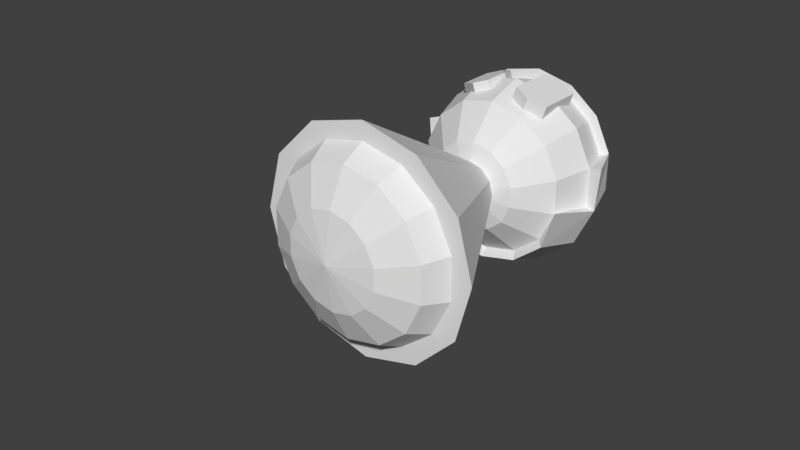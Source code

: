 # Source: PlayerModel.blend  (saved by Blender 2.78.0; exported with 4.5.12 LTS)
import bpy
from mathutils import Matrix  # noqa: F401  (used for matrix-valued properties, if any)

bpy.ops.wm.read_factory_settings(use_empty=True)
scene = bpy.context.scene
scene.name = 'Scene'

# ---- collections
col_collection_1 = bpy.data.collections.new('Collection 1'); scene.collection.children.link(col_collection_1)

# ---- world
world_world = bpy.data.worlds.new('World'); scene.world = world_world
world_world.color = (0.05088, 0.05088, 0.05088)
world_world.use_sun_shadow = False
world_world.sun_shadow_jitter_overblur = 0.0
world_world.cycles.sampling_method = 'MANUAL'

# ---- meshes
me_cone_003 = bpy.data.meshes.new('Cone.003')
me_cone_003.from_pydata([(-5.165e-09, 0.8435, -1.013), (-5.165e-09, 0.7305, -1.265), (-5.165e-09, 0.4218, -1.448), (0.366, 0.76, -1.013), (0.317, 0.6582, -1.265), (0.183, 0.38, -1.448), (0.6595, 0.5259, -1.013), (0.5711, 0.4555, -1.265), (0.3297, 0.263, -1.448), (0.8224, 0.1877, -1.013), (0.7122, 0.1626, -1.265), (0.4112, 0.09385, -1.448), (0.8224, -0.1877, -1.013), (0.7122, -0.1626, -1.265), (0.4112, -0.09385, -1.448), (0.6595, -0.5259, -1.013), (0.5711, -0.4555, -1.265), (0.3297, -0.263, -1.448), (0.366, -0.76, -1.013), (0.317, -0.6582, -1.265), (0.183, -0.38, -1.448), (-2.063e-07, -0.8435, -1.013), (-1.057e-07, -0.7305, -1.265), (-5.165e-09, -0.4218, -1.448), (-0.366, -0.76, -1.013), (-0.317, -0.6582, -1.265), (-0.183, -0.38, -1.448), (-0.6595, -0.5259, -1.013), (-0.5711, -0.4555, -1.265), (-0.3297, -0.263, -1.448), (-5.165e-09, 5.659e-08, -1.526), (-0.8224, -0.1877, -1.013), (-0.7122, -0.1626, -1.265), (-0.4112, -0.09385, -1.448), (-0.8224, 0.1877, -1.013), (-0.7122, 0.1626, -1.265), (-0.4112, 0.09385, -1.448), (-0.6595, 0.5259, -1.013), (-0.5711, 0.4555, -1.265), (-0.3297, 0.263, -1.448), (-0.366, 0.76, -1.013), (-0.317, 0.6582, -1.265), (-0.183, 0.38, -1.448)], [], [(2, 1, 4, 5), (30, 2, 5), (1, 0, 3, 4), (5, 4, 7, 8), (30, 5, 8), (4, 3, 6, 7), (30, 8, 11), (7, 6, 9, 10), (8, 7, 10, 11), (30, 11, 14), (10, 9, 12, 13), (11, 10, 13, 14), (30, 14, 17), (13, 12, 15, 16), (14, 13, 16, 17), (30, 17, 20), (16, 15, 18, 19), (17, 16, 19, 20), (30, 20, 23), (19, 18, 21, 22), (20, 19, 22, 23), (22, 21, 24, 25), (23, 22, 25, 26), (30, 23, 26), (26, 25, 28, 29), (30, 26, 29), (25, 24, 27, 28), (29, 28, 32, 33), (30, 29, 33), (28, 27, 31, 32), (33, 32, 35, 36), (30, 33, 36), (32, 31, 34, 35), (36, 35, 38, 39), (30, 36, 39), (35, 34, 37, 38), (39, 38, 41, 42), (30, 39, 42), (38, 37, 40, 41), (30, 42, 2), (41, 40, 0, 1), (42, 41, 1, 2)])
me_cone_003.use_remesh_preserve_volume = False
me_cone_003.use_remesh_preserve_attributes = False
me_cone_003.use_mirror_vertex_groups = False
me_cone_003.update()
me_cone_001 = bpy.data.meshes.new('Cone.001')
me_cone_001.from_pydata([(2.419e-07, 0.5891, 0.7781), (0.2556, 0.5308, 0.7781), (0.4606, 0.3673, 0.7781), (0.6632, 0.1514, 1.118), (0.5743, 0.1311, 0.7781), (0.5743, -0.1311, 1.458), (0.6632, -0.1514, 1.118), (0.4606, -0.3673, 1.458), (0.2556, -0.5308, 1.458), (1.608e-07, -0.5891, 1.458), (-0.2556, -0.5308, 1.458), (-0.4606, -0.3673, 1.458), (-0.5743, -0.1311, 1.458), (-0.6632, -0.1514, 1.118), (-0.6632, 0.1514, 1.118), (-0.5743, 0.1311, 0.7781), (-0.4606, 0.3673, 0.7781), (-0.2556, 0.5308, 0.7781), (2.316e-07, 0.7453, 1.089), (2.316e-07, 0.6435, 0.7095), (0.1647, 0.3281, 1.747), (0.2853, 0.5784, 1.469), (0.3294, 0.6701, 1.089), (0.2853, 0.5784, 0.7095), (0.2968, 0.2227, 1.747), (0.514, 0.396, 1.469), (0.5936, 0.4594, 1.089), (0.514, 0.396, 0.7095), (1.411e-07, -0.01393, 1.848), (0.3701, 0.07053, 1.747), (0.641, 0.1324, 1.469), (0.7402, 0.155, 1.089), (0.6475, 0.06461, 0.6663), (0.3701, -0.0984, 1.747), (0.641, -0.1602, 1.469), (0.7713, -0.1829, 1.089), (0.2968, -0.2506, 1.747), (0.514, -0.4239, 1.469), (0.1647, -0.3559, 1.747), (0.2853, -0.6063, 1.469), (2.316e-07, -0.3935, 1.747), (1.411e-07, -0.6714, 1.469), (-0.1647, -0.3559, 1.747), (-0.2853, -0.6063, 1.469), (-0.2968, -0.2506, 1.747), (-0.514, -0.4239, 1.469), (-0.3701, -0.0984, 1.747), (-0.641, -0.1602, 1.469), (-0.7713, -0.1829, 1.089), (-0.3701, 0.07053, 1.747), (-0.641, 0.1324, 1.469), (-0.7402, 0.155, 1.089), (-0.6475, 0.06461, 0.6663), (-0.2968, 0.2227, 1.747), (-0.514, 0.396, 1.469), (-0.5936, 0.4594, 1.089), (-0.514, 0.396, 0.7095), (-0.1647, 0.3281, 1.747), (-0.2853, 0.5784, 1.469), (-0.3294, 0.6701, 1.089), (-0.2853, 0.5784, 0.7095), (3.221e-07, 0.3657, 1.747), (4.126e-07, 0.6435, 1.469)], [], [(10, 9, 41, 43), (6, 3, 31, 35), (17, 16, 56, 60), (0, 17, 60, 19), (14, 13, 48, 51), (9, 8, 39, 41), (13, 12, 47, 48), (16, 15, 52, 56), (8, 7, 37, 39), (4, 2, 27, 32), (12, 11, 45, 47), (11, 10, 43, 45), (5, 6, 35, 34), (2, 1, 23, 27), (3, 4, 32, 31), (1, 0, 19, 23), (15, 14, 51, 52), (7, 5, 34, 37), (19, 18, 22, 23), (62, 61, 20, 21), (18, 62, 21, 22), (61, 28, 20), (22, 21, 25, 26), (20, 28, 24), (23, 22, 26, 27), (21, 20, 24, 25), (26, 25, 30, 31), (24, 28, 29), (27, 26, 31, 32), (25, 24, 29, 30), (31, 30, 34, 35), (29, 28, 33), (30, 29, 33, 34), (33, 28, 36), (34, 33, 36, 37), (36, 28, 38), (37, 36, 38, 39), (39, 38, 40, 41), (38, 28, 40), (41, 40, 42, 43), (40, 28, 42), (43, 42, 44, 45), (42, 28, 44), (45, 44, 46, 47), (44, 28, 46), (47, 46, 49, 50), (48, 47, 50, 51), (46, 28, 49), (51, 50, 54, 55), (49, 28, 53), (52, 51, 55, 56), (50, 49, 53, 54), (55, 54, 58, 59), (53, 28, 57), (56, 55, 59, 60), (54, 53, 57, 58), (59, 58, 62, 18), (57, 28, 61), (60, 59, 18, 19), (58, 57, 61, 62)])
me_cone_001.use_remesh_preserve_volume = False
me_cone_001.use_remesh_preserve_attributes = False
me_cone_001.use_mirror_vertex_groups = False
me_cone_001.update()
me_cone_002 = bpy.data.meshes.new('Cone.002')
me_cone_002.from_pydata([(2.419e-07, 0.5891, 0.7781), (2.419e-07, 0.3401, 0.5292), (0.2556, 0.5308, 0.7781), (0.1476, 0.3064, 0.5292), (0.4606, 0.3673, 0.7781), (0.2659, 0.2121, 0.5292), (0.6632, 0.1514, 1.118), (0.5743, 0.1311, 0.7781), (0.3316, 0.07568, 0.5292), (0.5743, -0.1311, 1.458), (0.6632, -0.1514, 1.118), (0.5743, -0.1311, 0.7781), (0.3316, -0.07568, 0.5292), (0.4606, -0.3673, 1.458), (0.5318, -0.4241, 1.118), (0.4606, -0.3673, 0.7781), (0.2659, -0.2121, 0.5292), (0.2556, -0.5308, 1.458), (0.2951, -0.6129, 1.118), (0.2556, -0.5308, 0.7781), (0.1476, -0.3064, 0.5292), (1.608e-07, -0.5891, 1.458), (7.97e-08, -0.6802, 1.118), (1.608e-07, -0.5891, 0.7781), (2.419e-07, -0.3401, 0.5292), (-0.2556, -0.5308, 1.458), (-0.2951, -0.6129, 1.118), (-0.2556, -0.5308, 0.7781), (-0.1476, -0.3064, 0.5292), (-0.4606, -0.3673, 1.458), (-0.5318, -0.4241, 1.118), (-0.4606, -0.3673, 0.7781), (-0.2659, -0.2121, 0.5292), (2.419e-07, -2.12e-07, 0.438), (-0.5743, -0.1311, 1.458), (-0.6632, -0.1514, 1.118), (-0.5743, -0.1311, 0.7781), (-0.3316, -0.07568, 0.5292), (-0.6632, 0.1514, 1.118), (-0.5743, 0.1311, 0.7781), (-0.3316, 0.07568, 0.5292), (-0.4606, 0.3673, 0.7781), (-0.2659, 0.2121, 0.5292), (-0.2556, 0.5308, 0.7781), (-0.1476, 0.3064, 0.5292)], [], [(1, 0, 2, 3), (33, 1, 3), (3, 2, 4, 5), (33, 3, 5), (5, 4, 7, 8), (33, 5, 8), (8, 7, 11, 12), (33, 8, 12), (7, 6, 10, 11), (10, 9, 13, 14), (33, 12, 16), (11, 10, 14, 15), (12, 11, 15, 16), (33, 16, 20), (15, 14, 18, 19), (16, 15, 19, 20), (14, 13, 17, 18), (33, 20, 24), (19, 18, 22, 23), (20, 19, 23, 24), (18, 17, 21, 22), (33, 24, 28), (23, 22, 26, 27), (24, 23, 27, 28), (22, 21, 25, 26), (33, 28, 32), (27, 26, 30, 31), (28, 27, 31, 32), (26, 25, 29, 30), (31, 30, 35, 36), (32, 31, 36, 37), (30, 29, 34, 35), (33, 32, 37), (37, 36, 39, 40), (33, 37, 40), (36, 35, 38, 39), (40, 39, 41, 42), (33, 40, 42), (42, 41, 43, 44), (33, 42, 44), (44, 43, 0, 1), (33, 44, 1)])
me_cone_002.use_remesh_preserve_volume = False
me_cone_002.use_remesh_preserve_attributes = False
me_cone_002.use_mirror_vertex_groups = False
me_cone_002.update()
me_cone = bpy.data.meshes.new('Cone')
me_cone.from_pydata([(0.0, 1.0, -1.024), (0.5, 0.866, -1.024), (0.866, 0.5, -1.024), (1.0, -4.371e-08, -1.024), (0.866, -0.5, -1.024), (0.5, -0.866, -1.024), (1.51e-07, -1.0, -1.024), (0.0, 0.0, 0.9762), (-0.5, -0.866, -1.024), (-0.866, -0.5, -1.024), (-1.0, -4.649e-07, -1.024), (-0.866, 0.5, -1.024), (-0.5, 0.866, -1.024), (-5.165e-09, 0.8435, -1.013), (0.366, 0.76, -1.013), (0.6595, 0.5259, -1.013), (0.8224, 0.1877, -1.013), (0.8224, -0.1877, -1.013), (0.6595, -0.5259, -1.013), (0.366, -0.76, -1.013), (-2.063e-07, -0.8435, -1.013), (-0.366, -0.76, -1.013), (-0.6595, -0.5259, -1.013), (-0.8224, -0.1877, -1.013), (-0.8224, 0.1877, -1.013), (-0.6595, 0.5259, -1.013), (-0.366, 0.76, -1.013)], [], [(0, 7, 1), (1, 7, 2), (2, 7, 3), (3, 7, 4), (4, 7, 5), (5, 7, 6), (6, 7, 8), (8, 7, 9), (9, 7, 10), (10, 7, 11), (11, 7, 12), (12, 7, 0), (0, 1, 2, 3, 4, 5, 6, 8, 9, 10, 11, 12), (13, 26, 25, 24, 23, 22, 21, 20, 19, 18, 17, 16, 15, 14)])
me_cone.use_remesh_preserve_volume = False
me_cone.use_remesh_preserve_attributes = False
me_cone.use_mirror_vertex_groups = False
me_cone.update()
me_eyes_001 = bpy.data.meshes.new('Eyes.001')
me_eyes_001.from_pydata([(-0.2143, -0.5278, 0.2117), (-0.1279, -0.6183, -0.1657), (-0.2143, -0.5278, -0.2117), (-0.3195, -0.4912, 0.0), (-0.3383, -0.5451, 0.1657), (-0.1091, -0.5643, 0.0), (-0.3571, -0.5991, 0.0), (-0.3383, -0.5451, -0.1657), (-0.3195, -0.4912, -0.1657), (-0.3571, -0.5991, -0.1657), (-0.3571, -0.5991, 0.1657), (-0.3195, -0.4912, 0.1657), (-0.1091, -0.5643, -0.1657), (-0.1091, -0.5643, 0.1657), (-0.1466, -0.6722, -0.1657), (-0.1466, -0.6722, 0.1657), (-0.1279, -0.6183, 0.1657), (-0.1466, -0.6722, 0.0), (-0.2518, -0.6357, -0.2117), (-0.2518, -0.6357, 0.2117), (-0.2331, -0.5817, 0.2117), (-0.2331, -0.5817, -0.2117), (-0.2518, -0.6357, 0.0), (-0.1279, -0.6183, 0.0), (-0.2143, -0.5278, 0.0), (-0.3383, -0.5451, 0.0), (0.2143, -0.5278, 0.2117), (0.1279, -0.6183, -0.1657), (0.2143, -0.5278, -0.2117), (0.3195, -0.4912, 0.0), (0.3383, -0.5451, 0.1657), (0.1091, -0.5643, 0.0), (0.3571, -0.5991, 0.0), (0.3383, -0.5451, -0.1657), (0.3195, -0.4912, -0.1657), (0.3571, -0.5991, -0.1657), (0.3571, -0.5991, 0.1657), (0.3195, -0.4912, 0.1657), (0.1091, -0.5643, -0.1657), (0.1091, -0.5643, 0.1657), (0.1466, -0.6722, -0.1657), (0.1466, -0.6722, 0.1657), (0.1279, -0.6183, 0.1657), (0.1466, -0.6722, 0.0), (0.2518, -0.6357, -0.2117), (0.2518, -0.6357, 0.2117), (0.2331, -0.5817, 0.2117), (0.2331, -0.5817, -0.2117), (0.2518, -0.6357, 0.0), (0.1279, -0.6183, 0.0), (0.2143, -0.5278, 0.0), (0.3383, -0.5451, 0.0)], [], [(2, 12, 1, 21), (13, 0, 20, 16), (8, 2, 21, 7), (7, 21, 18, 9), (16, 20, 19, 15), (0, 11, 4, 20), (25, 4, 11, 3), (24, 0, 13, 5), (23, 16, 15, 17), (22, 19, 10, 6), (21, 1, 14, 18), (20, 4, 10, 19), (18, 22, 6, 9), (14, 17, 22, 18), (17, 15, 19, 22), (1, 23, 17, 14), (12, 5, 23, 1), (5, 13, 16, 23), (2, 24, 5, 12), (8, 3, 24, 2), (3, 11, 0, 24), (7, 25, 3, 8), (9, 6, 25, 7), (6, 10, 4, 25), (28, 47, 27, 38), (39, 42, 46, 26), (34, 33, 47, 28), (33, 35, 44, 47), (42, 41, 45, 46), (26, 46, 30, 37), (51, 29, 37, 30), (50, 31, 39, 26), (49, 43, 41, 42), (48, 32, 36, 45), (47, 44, 40, 27), (46, 45, 36, 30), (44, 35, 32, 48), (40, 44, 48, 43), (43, 48, 45, 41), (27, 40, 43, 49), (38, 27, 49, 31), (31, 49, 42, 39), (28, 38, 31, 50), (34, 28, 50, 29), (29, 50, 26, 37), (33, 34, 29, 51), (35, 33, 51, 32), (32, 51, 30, 36)])
me_eyes_001.use_remesh_preserve_volume = False
me_eyes_001.use_remesh_preserve_attributes = False
me_eyes_001.use_mirror_vertex_groups = False
me_eyes_001.update()
me_eyes_003 = bpy.data.meshes.new('Eyes.003')
me_eyes_003.from_pydata([(-0.2143, -0.5236, 0.2117), (-0.1279, -0.6142, -0.1657), (-0.2143, -0.5236, 0.0), (-0.3195, -0.4871, 0.0), (-0.3383, -0.541, 0.07866), (-0.1091, -0.5602, 0.0), (-0.3571, -0.595, 0.0), (-0.3383, -0.541, -0.1657), (-0.3195, -0.4871, -0.1657), (-0.3571, -0.595, -0.1657), (-0.3571, -0.595, 0.07866), (-0.3195, -0.4871, 0.07866), (-0.1091, -0.5602, -0.1657), (-0.1091, -0.5602, 0.07866), (-0.1466, -0.6681, -0.1657), (-0.1466, -0.6681, 0.07866), (-0.1279, -0.6142, 0.07866), (-0.1466, -0.6681, 0.0), (-0.2518, -0.6315, 0.0), (-0.2518, -0.6315, 0.2117), (-0.2331, -0.5776, 0.2117), (-0.2331, -0.5776, 0.0), (-0.1279, -0.6142, 0.0), (-0.3383, -0.541, 0.0), (0.2143, -0.5236, 0.2117), (0.1279, -0.6142, -0.1657), (0.2143, -0.5236, 0.0), (0.3195, -0.4871, 0.0), (0.3383, -0.541, 0.07866), (0.1091, -0.5602, 0.0), (0.3571, -0.595, 0.0), (0.3383, -0.541, -0.1657), (0.3195, -0.4871, -0.1657), (0.3571, -0.595, -0.1657), (0.3571, -0.595, 0.07866), (0.3195, -0.4871, 0.07866), (0.1091, -0.5602, -0.1657), (0.1091, -0.5602, 0.07866), (0.1466, -0.6681, -0.1657), (0.1466, -0.6681, 0.07866), (0.1279, -0.6142, 0.07866), (0.1466, -0.6681, 0.0), (0.2518, -0.6315, 0.0), (0.2518, -0.6315, 0.2117), (0.2331, -0.5776, 0.2117), (0.2331, -0.5776, 0.0), (0.1279, -0.6142, 0.0), (0.3383, -0.541, 0.0)], [], [(2, 12, 1, 21), (13, 0, 20, 16), (8, 2, 21, 7), (7, 21, 18, 9), (16, 20, 19, 15), (0, 11, 4, 20), (23, 4, 11, 3), (2, 0, 13, 5), (22, 16, 15, 17), (18, 19, 10, 6), (21, 1, 14, 18), (20, 4, 10, 19), (18, 6, 9), (14, 17, 18), (17, 15, 19, 18), (1, 22, 17, 14), (12, 5, 22, 1), (5, 13, 16, 22), (2, 5, 12), (8, 3, 2), (3, 11, 0, 2), (7, 23, 3, 8), (9, 6, 23, 7), (6, 10, 4, 23), (26, 45, 25, 36), (37, 40, 44, 24), (32, 31, 45, 26), (31, 33, 42, 45), (40, 39, 43, 44), (24, 44, 28, 35), (47, 27, 35, 28), (26, 29, 37, 24), (46, 41, 39, 40), (42, 30, 34, 43), (45, 42, 38, 25), (44, 43, 34, 28), (42, 33, 30), (38, 42, 41), (41, 42, 43, 39), (25, 38, 41, 46), (36, 25, 46, 29), (29, 46, 40, 37), (26, 36, 29), (32, 26, 27), (27, 26, 24, 35), (31, 32, 27, 47), (33, 31, 47, 30), (30, 47, 28, 34)])
me_eyes_003.use_remesh_preserve_volume = False
me_eyes_003.use_remesh_preserve_attributes = False
me_eyes_003.use_mirror_vertex_groups = False
me_eyes_003.update()
me_eyes_002 = bpy.data.meshes.new('Eyes.002')
me_eyes_002.from_pydata([(-0.2143, -0.5281, 0.07928), (-0.1279, -0.6186, -0.1657), (-0.2143, -0.5281, -0.2117), (-0.3195, -0.4915, 0.0), (-0.3383, -0.5455, 0.07928), (-0.1091, -0.5647, 0.0), (-0.3571, -0.5994, 0.0), (-0.3383, -0.5455, -0.1657), (-0.3195, -0.4915, -0.1657), (-0.3571, -0.5994, -0.1657), (-0.3571, -0.5994, 0.07928), (-0.3195, -0.4915, 0.07929), (-0.1091, -0.5647, -0.1657), (-0.1091, -0.5647, 0.07929), (-0.1466, -0.6726, -0.1657), (-0.1466, -0.6726, 0.07929), (-0.1279, -0.6186, 0.07929), (-0.1466, -0.6726, 0.0), (-0.2518, -0.636, -0.2117), (-0.2518, -0.636, 0.07928), (-0.2331, -0.5821, 0.07928), (-0.2331, -0.5821, -0.2117), (-0.2518, -0.636, 0.0), (-0.1279, -0.6186, 0.0), (-0.2143, -0.5281, 0.0), (-0.3383, -0.5455, 0.0), (0.2143, -0.5281, 0.07928), (0.1279, -0.6186, -0.1657), (0.2143, -0.5281, -0.2117), (0.3195, -0.4915, 0.0), (0.3383, -0.5455, 0.07928), (0.1091, -0.5647, 0.0), (0.3571, -0.5994, 0.0), (0.3383, -0.5455, -0.1657), (0.3195, -0.4915, -0.1657), (0.3571, -0.5994, -0.1657), (0.3571, -0.5994, 0.07928), (0.3195, -0.4915, 0.07929), (0.1091, -0.5647, -0.1657), (0.1091, -0.5647, 0.07929), (0.1466, -0.6726, -0.1657), (0.1466, -0.6726, 0.07929), (0.1279, -0.6186, 0.07929), (0.1466, -0.6726, 0.0), (0.2518, -0.636, -0.2117), (0.2518, -0.636, 0.07928), (0.2331, -0.5821, 0.07928), (0.2331, -0.5821, -0.2117), (0.2518, -0.636, 0.0), (0.1279, -0.6186, 0.0), (0.2143, -0.5281, 0.0), (0.3383, -0.5455, 0.0)], [], [(2, 12, 1, 21), (13, 0, 20, 16), (8, 2, 21, 7), (7, 21, 18, 9), (16, 20, 19, 15), (0, 11, 4, 20), (25, 4, 11, 3), (24, 0, 13, 5), (23, 16, 15, 17), (22, 19, 10, 6), (21, 1, 14, 18), (20, 4, 10, 19), (18, 22, 6, 9), (14, 17, 22, 18), (17, 15, 19, 22), (1, 23, 17, 14), (12, 5, 23, 1), (5, 13, 16, 23), (2, 24, 5, 12), (8, 3, 24, 2), (3, 11, 0, 24), (7, 25, 3, 8), (9, 6, 25, 7), (6, 10, 4, 25), (28, 47, 27, 38), (39, 42, 46, 26), (34, 33, 47, 28), (33, 35, 44, 47), (42, 41, 45, 46), (26, 46, 30, 37), (51, 29, 37, 30), (50, 31, 39, 26), (49, 43, 41, 42), (48, 32, 36, 45), (47, 44, 40, 27), (46, 45, 36, 30), (44, 35, 32, 48), (40, 44, 48, 43), (43, 48, 45, 41), (27, 40, 43, 49), (38, 27, 49, 31), (31, 49, 42, 39), (28, 38, 31, 50), (34, 28, 50, 29), (29, 50, 26, 37), (33, 34, 29, 51), (35, 33, 51, 32), (32, 51, 30, 36)])
me_eyes_002.use_remesh_preserve_volume = False
me_eyes_002.use_remesh_preserve_attributes = False
me_eyes_002.use_mirror_vertex_groups = False
me_eyes_002.update()
me_eyes_000 = bpy.data.meshes.new('Eyes.000')
me_eyes_000.from_pydata([(-0.2143, -0.5278, 0.08529), (-0.1279, -0.6183, -0.1657), (-0.2143, -0.5278, -0.2117), (-0.3195, -0.4912, 0.0), (-0.3383, -0.5451, 0.0), (-0.1091, -0.5643, 0.0), (-0.3571, -0.5991, 0.0), (-0.3383, -0.5451, -0.1657), (-0.3195, -0.4912, -0.1657), (-0.3571, -0.5991, -0.1657), (-0.1091, -0.5643, -0.1657), (-0.1091, -0.5643, 0.1657), (-0.1466, -0.6722, -0.1657), (-0.1466, -0.6722, 0.1657), (-0.1279, -0.6183, 0.1657), (-0.1466, -0.6722, 0.0), (-0.2518, -0.6357, -0.2117), (-0.2518, -0.6357, 0.08529), (-0.2331, -0.5817, 0.08529), (-0.2331, -0.5817, -0.2117), (-0.2518, -0.6357, 0.0), (-0.1279, -0.6183, 0.0), (-0.2143, -0.5278, 0.0), (0.2143, -0.5278, 0.08529), (0.1279, -0.6183, -0.1657), (0.2143, -0.5278, -0.2117), (0.3195, -0.4912, 0.0), (0.3383, -0.5451, 0.0), (0.1091, -0.5643, 0.0), (0.3571, -0.5991, 0.0), (0.3383, -0.5451, -0.1657), (0.3195, -0.4912, -0.1657), (0.3571, -0.5991, -0.1657), (0.1091, -0.5643, -0.1657), (0.1091, -0.5643, 0.1657), (0.1466, -0.6722, -0.1657), (0.1466, -0.6722, 0.1657), (0.1279, -0.6183, 0.1657), (0.1466, -0.6722, 0.0), (0.2518, -0.6357, -0.2117), (0.2518, -0.6357, 0.08529), (0.2331, -0.5817, 0.08529), (0.2331, -0.5817, -0.2117), (0.2518, -0.6357, 0.0), (0.1279, -0.6183, 0.0), (0.2143, -0.5278, 0.0)], [], [(2, 10, 1, 19), (11, 0, 18, 14), (8, 2, 19, 7), (7, 19, 16, 9), (14, 18, 17, 13), (0, 3, 4, 18), (22, 0, 11, 5), (21, 14, 13, 15), (20, 17, 6), (19, 1, 12, 16), (18, 4, 6, 17), (16, 20, 6, 9), (12, 15, 20, 16), (15, 13, 17, 20), (1, 21, 15, 12), (10, 5, 21, 1), (5, 11, 14, 21), (2, 22, 5, 10), (8, 3, 22, 2), (3, 0, 22), (7, 4, 3, 8), (9, 6, 4, 7), (25, 42, 24, 33), (34, 37, 41, 23), (31, 30, 42, 25), (30, 32, 39, 42), (37, 36, 40, 41), (23, 41, 27, 26), (45, 28, 34, 23), (44, 38, 36, 37), (43, 29, 40), (42, 39, 35, 24), (41, 40, 29, 27), (39, 32, 29, 43), (35, 39, 43, 38), (38, 43, 40, 36), (24, 35, 38, 44), (33, 24, 44, 28), (28, 44, 37, 34), (25, 33, 28, 45), (31, 25, 45, 26), (26, 45, 23), (30, 31, 26, 27), (32, 30, 27, 29)])
me_eyes_000.use_remesh_preserve_volume = False
me_eyes_000.use_remesh_preserve_attributes = False
me_eyes_000.use_mirror_vertex_groups = False
me_eyes_000.update()
me_eyes_006 = bpy.data.meshes.new('Eyes.006')
me_eyes_006.from_pydata([(-0.2207, -0.567, 0.1397), (-0.1636, -0.6268, -0.1094), (-0.2207, -0.567, -0.1397), (-0.2902, -0.5429, -1.969e-10), (-0.3025, -0.5785, 0.1094), (-0.1513, -0.5912, -1.969e-10), (-0.3149, -0.6141, -1.969e-10), (-0.3025, -0.5785, -0.1094), (-0.2902, -0.5429, -0.1094), (-0.3149, -0.6141, -0.1094), (-0.3149, -0.6141, 0.1094), (-0.2902, -0.5429, 0.1094), (-0.1513, -0.5912, -0.1094), (-0.1513, -0.5912, 0.1094), (-0.176, -0.6624, -0.1094), (-0.176, -0.6624, 0.1094), (-0.1636, -0.6268, 0.1094), (-0.176, -0.6624, -1.969e-10), (-0.2455, -0.6383, -0.1397), (-0.2455, -0.6383, 0.1397), (-0.2331, -0.6027, 0.1397), (-0.2331, -0.6027, -0.1397), (-0.2455, -0.6383, -1.969e-10), (-0.1636, -0.6268, -1.969e-10), (-0.2207, -0.567, -1.969e-10), (-0.3025, -0.5785, -1.969e-10), (0.2097, -0.5145, 0.2616), (0.1029, -0.6264, -0.2048), (0.2097, -0.5145, -0.2616), (0.3398, -0.4693, 2.672e-10), (0.3629, -0.536, 0.2048), (0.0797, -0.5597, 2.672e-10), (0.3861, -0.6027, 2.672e-10), (0.3629, -0.536, -0.2048), (0.3398, -0.4693, -0.2048), (0.3861, -0.6027, -0.2048), (0.3861, -0.6027, 0.2048), (0.3398, -0.4693, 0.2048), (0.0797, -0.5597, -0.2048), (0.0797, -0.5597, 0.2048), (0.1261, -0.6931, -0.2048), (0.1261, -0.6931, 0.2048), (0.1029, -0.6264, 0.2048), (0.1261, -0.6931, 2.672e-10), (0.2561, -0.6479, -0.2616), (0.2561, -0.6479, 0.2616), (0.2329, -0.5812, 0.2616), (0.2329, -0.5812, -0.2616), (0.2561, -0.6479, 2.672e-10), (0.1029, -0.6264, 2.672e-10), (0.2143, -0.5278, 0.0), (0.3629, -0.536, 2.672e-10)], [], [(2, 12, 1, 21), (13, 0, 20, 16), (8, 2, 21, 7), (7, 21, 18, 9), (16, 20, 19, 15), (0, 11, 4, 20), (25, 4, 11, 3), (24, 0, 13, 5), (23, 16, 15, 17), (22, 19, 10, 6), (21, 1, 14, 18), (20, 4, 10, 19), (18, 22, 6, 9), (14, 17, 22, 18), (17, 15, 19, 22), (1, 23, 17, 14), (12, 5, 23, 1), (5, 13, 16, 23), (2, 24, 5, 12), (8, 3, 24, 2), (3, 11, 0, 24), (7, 25, 3, 8), (9, 6, 25, 7), (6, 10, 4, 25), (28, 47, 27, 38), (39, 42, 46, 26), (34, 33, 47, 28), (33, 35, 44, 47), (42, 41, 45, 46), (26, 46, 30, 37), (51, 29, 37, 30), (50, 31, 39, 26), (49, 43, 41, 42), (48, 32, 36, 45), (47, 44, 40, 27), (46, 45, 36, 30), (44, 35, 32, 48), (40, 44, 48, 43), (43, 48, 45, 41), (27, 40, 43, 49), (38, 27, 49, 31), (31, 49, 42, 39), (28, 38, 31, 50), (34, 28, 50, 29), (29, 50, 26, 37), (33, 34, 29, 51), (35, 33, 51, 32), (32, 51, 30, 36)])
me_eyes_006.use_remesh_preserve_volume = False
me_eyes_006.use_remesh_preserve_attributes = False
me_eyes_006.use_mirror_vertex_groups = False
me_eyes_006.update()
me_eyes_007 = bpy.data.meshes.new('Eyes.007')
me_eyes_007.from_pydata([(-0.2143, -0.5278, 0.03016), (-0.1279, -0.6183, -0.03016), (-0.2143, -0.5278, -0.03016), (-0.3195, -0.4912, 0.0), (-0.3383, -0.5451, 0.03016), (-0.1091, -0.5643, 0.0), (-0.3571, -0.5991, 0.0), (-0.3383, -0.5451, -0.03016), (-0.3195, -0.4912, -0.03016), (-0.3571, -0.5991, -0.03016), (-0.3571, -0.5991, 0.03016), (-0.3195, -0.4912, 0.03016), (-0.1091, -0.5643, -0.03016), (-0.1091, -0.5643, 0.03016), (-0.1466, -0.6722, -0.03016), (-0.1466, -0.6722, 0.03016), (-0.1279, -0.6183, 0.03016), (-0.1466, -0.6722, 0.0), (-0.2518, -0.6357, -0.03016), (-0.2518, -0.6357, 0.03016), (-0.2331, -0.5817, 0.03016), (-0.2331, -0.5817, -0.03016), (-0.2518, -0.6357, 0.0), (-0.1279, -0.6183, 0.0), (-0.2143, -0.5278, 0.0), (-0.3383, -0.5451, 0.0), (0.2143, -0.5278, 0.03016), (0.1279, -0.6183, -0.03016), (0.2143, -0.5278, -0.03016), (0.3195, -0.4912, 0.0), (0.3383, -0.5451, 0.03016), (0.1091, -0.5643, 0.0), (0.3571, -0.5991, 0.0), (0.3383, -0.5451, -0.03016), (0.3195, -0.4912, -0.03016), (0.3571, -0.5991, -0.03016), (0.3571, -0.5991, 0.03016), (0.3195, -0.4912, 0.03016), (0.1091, -0.5643, -0.03016), (0.1091, -0.5643, 0.03016), (0.1466, -0.6722, -0.03016), (0.1466, -0.6722, 0.03016), (0.1279, -0.6183, 0.03016), (0.1466, -0.6722, 0.0), (0.2518, -0.6357, -0.03016), (0.2518, -0.6357, 0.03016), (0.2331, -0.5817, 0.03016), (0.2331, -0.5817, -0.03016), (0.2518, -0.6357, 0.0), (0.1279, -0.6183, 0.0), (0.2143, -0.5278, 0.0), (0.3383, -0.5451, 0.0)], [], [(2, 12, 1, 21), (13, 0, 20, 16), (8, 2, 21, 7), (7, 21, 18, 9), (16, 20, 19, 15), (0, 11, 4, 20), (25, 4, 11, 3), (24, 0, 13, 5), (23, 16, 15, 17), (22, 19, 10, 6), (21, 1, 14, 18), (20, 4, 10, 19), (18, 22, 6, 9), (14, 17, 22, 18), (17, 15, 19, 22), (1, 23, 17, 14), (12, 5, 23, 1), (5, 13, 16, 23), (2, 24, 5, 12), (8, 3, 24, 2), (3, 11, 0, 24), (7, 25, 3, 8), (9, 6, 25, 7), (6, 10, 4, 25), (28, 47, 27, 38), (39, 42, 46, 26), (34, 33, 47, 28), (33, 35, 44, 47), (42, 41, 45, 46), (26, 46, 30, 37), (51, 29, 37, 30), (50, 31, 39, 26), (49, 43, 41, 42), (48, 32, 36, 45), (47, 44, 40, 27), (46, 45, 36, 30), (44, 35, 32, 48), (40, 44, 48, 43), (43, 48, 45, 41), (27, 40, 43, 49), (38, 27, 49, 31), (31, 49, 42, 39), (28, 38, 31, 50), (34, 28, 50, 29), (29, 50, 26, 37), (33, 34, 29, 51), (35, 33, 51, 32), (32, 51, 30, 36)])
me_eyes_007.use_remesh_preserve_volume = False
me_eyes_007.use_remesh_preserve_attributes = False
me_eyes_007.use_mirror_vertex_groups = False
me_eyes_007.update()

# ---- objects
ob_player = bpy.data.objects.new('Player', None)
ob_body = bpy.data.objects.new('Body', None)
ob_bottom = bpy.data.objects.new('Bottom', me_cone_003)
ob_hair = bpy.data.objects.new('Hair', me_cone_001)
ob_head = bpy.data.objects.new('Head', me_cone_002)
ob_torso = bpy.data.objects.new('Torso', me_cone)
ob_faces = bpy.data.objects.new('Faces', None)
ob_normal_face = bpy.data.objects.new('Normal Face', me_eyes_001)
ob_happy_face = bpy.data.objects.new('Happy Face', me_eyes_003)
ob_annoyed_face = bpy.data.objects.new('Annoyed Face', me_eyes_002)
ob_sad_face = bpy.data.objects.new('Sad Face', me_eyes_000)
ob_hit_face = bpy.data.objects.new('Hit Face', me_eyes_006)
ob_closed_eyes = bpy.data.objects.new('Closed Eyes', me_eyes_007)

# ---- transforms, parenting, visibility, modifiers, constraints
ob_player.location = (0.0, 0.0, 0.0)
ob_player.empty_image_offset = (0.0, 0.0)
ob_player.lineart.crease_threshold = 0.0
ob_body.parent = ob_player
ob_body.location = (0.0, 0.0, 0.0)
ob_body.rotation_euler = (-1.571, 0.0, 0.0)
ob_body.scale = (0.5044, 0.5044, 0.4323)
ob_body.empty_image_offset = (0.0, 0.0)
ob_body.lineart.crease_threshold = 0.0
ob_bottom.parent = ob_body
ob_bottom.location = (0.0, 0.0, 1.54)
ob_bottom.lineart.crease_threshold = 0.0
ob_hair.parent = ob_body
ob_hair.location = (0.0, 1.268e-08, 1.485)
ob_hair.scale = (1.15, 1.15, 1.15)
ob_hair.lineart.crease_threshold = 0.0
ob_head.parent = ob_body
ob_head.location = (0.0, 1.268e-08, 1.485)
ob_head.scale = (1.15, 1.15, 1.15)
ob_head.lineart.crease_threshold = 0.0
ob_torso.parent = ob_body
ob_torso.location = (0.0, 0.0, 1.54)
ob_torso.lineart.crease_threshold = 0.0
ob_faces.parent = ob_player
ob_faces.location = (0.0, 1.194, -5.343e-08)
ob_faces.rotation_euler = (-1.571, 0.0, 0.0)
ob_faces.scale = (0.5798, 0.5798, 0.497)
ob_faces.empty_image_offset = (0.0, 0.0)
ob_faces.lineart.crease_threshold = 0.0
ob_normal_face.parent = ob_faces
ob_normal_face.matrix_parent_inverse = Matrix(((1.0, 0.0, 0.0, -0.0), (0.0, 1.0, 0.0, -0.0), (0.0, 0.0, 1.0, -2.65), (0.0, 0.0, 0.0, 1.0)))
ob_normal_face.location = (0.0, 0.0, 2.65)
ob_normal_face.lineart.crease_threshold = 0.0
ob_happy_face.parent = ob_faces
ob_happy_face.matrix_parent_inverse = Matrix(((1.0, 0.0, 0.0, -0.0), (0.0, 1.0, 0.0, -0.0), (0.0, 0.0, 1.0, -2.65), (0.0, 0.0, 0.0, 1.0)))
ob_happy_face.location = (0.0, 0.0, 2.65)
ob_happy_face.hide_viewport = True
ob_happy_face.lineart.crease_threshold = 0.0
ob_annoyed_face.parent = ob_faces
ob_annoyed_face.matrix_parent_inverse = Matrix(((1.0, 0.0, 0.0, -0.0), (0.0, 1.0, 0.0, -0.0), (0.0, 0.0, 1.0, -2.65), (0.0, 0.0, 0.0, 1.0)))
ob_annoyed_face.location = (0.0, 0.0, 2.65)
ob_annoyed_face.hide_viewport = True
ob_annoyed_face.lineart.crease_threshold = 0.0
ob_sad_face.parent = ob_faces
ob_sad_face.matrix_parent_inverse = Matrix(((1.0, 0.0, 0.0, -0.0), (0.0, 1.0, 0.0, -0.0), (0.0, 0.0, 1.0, -2.65), (0.0, 0.0, 0.0, 1.0)))
ob_sad_face.location = (0.0, 0.0, 2.65)
ob_sad_face.hide_viewport = True
ob_sad_face.lineart.crease_threshold = 0.0
ob_hit_face.parent = ob_faces
ob_hit_face.matrix_parent_inverse = Matrix(((1.0, 0.0, 0.0, -0.0), (0.0, 1.0, 0.0, -0.0), (0.0, 0.0, 1.0, -2.65), (0.0, 0.0, 0.0, 1.0)))
ob_hit_face.location = (0.0, 0.0, 2.65)
ob_hit_face.hide_viewport = True
ob_hit_face.hide_select = True
ob_hit_face.lineart.crease_threshold = 0.0
ob_closed_eyes.parent = ob_faces
ob_closed_eyes.matrix_parent_inverse = Matrix(((1.0, 0.0, 0.0, -0.0), (0.0, 1.0, 0.0, -0.0), (0.0, 0.0, 1.0, -2.65), (0.0, 0.0, 0.0, 1.0)))
ob_closed_eyes.location = (0.0, 0.0, 2.65)
ob_closed_eyes.hide_viewport = True
ob_closed_eyes.lineart.crease_threshold = 0.0

# ---- collection membership
col_collection_1.objects.link(ob_player)
col_collection_1.objects.link(ob_body)
col_collection_1.objects.link(ob_bottom)
col_collection_1.objects.link(ob_hair)
col_collection_1.objects.link(ob_head)
col_collection_1.objects.link(ob_torso)
col_collection_1.objects.link(ob_faces)
col_collection_1.objects.link(ob_normal_face)
col_collection_1.objects.link(ob_happy_face)
col_collection_1.objects.link(ob_annoyed_face)
col_collection_1.objects.link(ob_sad_face)
col_collection_1.objects.link(ob_hit_face)
col_collection_1.objects.link(ob_closed_eyes)

# ---- scene / render settings (as saved in the file)
scene.frame_start = 1; scene.frame_end = 250; scene.frame_set(1)
scene.render.engine = 'BLENDER_EEVEE_NEXT'
scene.render.resolution_percentage = 50
scene.render.dither_intensity = 0.0
scene.cycles.use_denoising = False
scene.cycles.samples = 128
scene.cycles.sampling_pattern = 'TABULATED_SOBOL'
scene.cycles.light_sampling_threshold = 0.0
scene.cycles.use_adaptive_sampling = False
scene.cycles.use_light_tree = False
scene.cycles.blur_glossy = 0.0
scene.cycles.sample_clamp_indirect = 0.0
scene.view_settings.view_transform = 'Standard'
bpy.context.view_layer.update()

# ---- added for rendering (the .blend has no active camera and no usable light): camera, sun
cam_auto = bpy.data.cameras.new('AutoCamera')
cam_auto.lens = 50.0
cam_auto.sensor_width = 36.0
cam_auto.clip_end = 1000.0
ob_auto_camera = bpy.data.objects.new('AutoCamera', cam_auto)
scene.collection.objects.link(ob_auto_camera)
ob_auto_camera.location = (2.46769, -2.52755, 1.97415)
ob_auto_camera.rotation_euler = (1.09748, -7.21219e-08, 0.694738)
scene.camera = ob_auto_camera
light_auto_sun = bpy.data.lights.new('AutoSun', 'SUN')
light_auto_sun.energy = 3.0
light_auto_sun.angle = 0.0523599
ob_auto_sun = bpy.data.objects.new('AutoSun', light_auto_sun)
scene.collection.objects.link(ob_auto_sun)
ob_auto_sun.rotation_euler = (0.872665, 0.174533, 0.523599)
bpy.context.view_layer.update()
